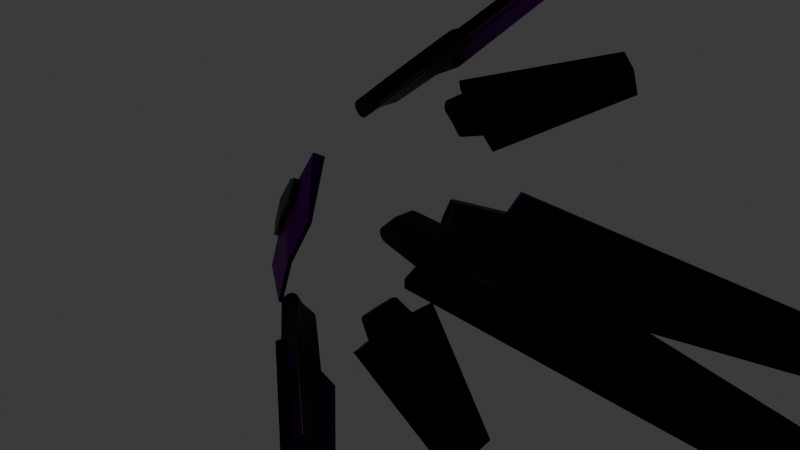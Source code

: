 # Source: Blade.blend  (saved by Blender 4.0.36; exported with 4.5.12 LTS)
import bpy
from mathutils import Matrix  # noqa: F401  (used for matrix-valued properties, if any)

bpy.ops.wm.read_factory_settings(use_empty=True)
scene = bpy.context.scene
scene.name = 'Scene'

# ---- collections
col_collection = bpy.data.collections.new('Collection'); scene.collection.children.link(col_collection)
col_hex_blade = bpy.data.collections.new('Hex Blade'); col_collection.children.link(col_hex_blade)

# ---- materials (node trees are filled in below, after node groups)
mat_black_metal = bpy.data.materials.new('Black Metal')
mat_black_metal.alpha_threshold = 0.0
mat_black_metal.use_backface_culling = True
mat_black_metal.use_transparent_shadow = False
mat_black_metal.roughness = 0.5
mat_black_metal.line_color = (0.0, 0.0, 0.0, 1.0)
mat_dark_crystal = bpy.data.materials.new('Dark Crystal')
mat_dark_crystal.surface_render_method = 'BLENDED'
mat_dark_crystal.blend_method = 'BLEND'
mat_dark_crystal.use_backface_culling = True
mat_dark_crystal.use_transparent_shadow = False

# ---- node groups
ng_auto_smooth = bpy.data.node_groups.new('Auto Smooth', 'GeometryNodeTree')
_s = ng_auto_smooth.interface.new_socket(name='Geometry', in_out='OUTPUT', socket_type='NodeSocketGeometry')
_s = ng_auto_smooth.interface.new_socket(name='Geometry', in_out='INPUT', socket_type='NodeSocketGeometry')
_s = ng_auto_smooth.interface.new_socket(name='Angle', in_out='INPUT', socket_type='NodeSocketFloat')
_s.subtype = 'ANGLE'
_s.min_value = 0.0
_s.max_value = 3.142
ng_auto_smooth.is_modifier = True
_N = ng_auto_smooth.nodes; _L = ng_auto_smooth.links
n0 = _N.new('NodeGroupOutput'); n0.name = 'Group Output'; n0.location = (480, -100)
n1 = _N.new('NodeGroupInput'); n1.name = 'Group Input'; n1.location = (-420, -300)
n2 = _N.new('NodeGroupInput'); n2.name = 'Group Input.001'; n2.location = (-60, -100)
n3 = _N.new('GeometryNodeSetShadeSmooth'); n3.name = 'Set Shade Smooth'; n3.location = (120, -100)
n3.domain = 'EDGE'
n4 = _N.new('GeometryNodeSetShadeSmooth'); n4.name = 'Set Shade Smooth.001'; n4.location = (300, -100)
n5 = _N.new('GeometryNodeInputMeshEdgeAngle'); n5.name = 'Edge Angle'; n5.location = (-420, -220)
n6 = _N.new('GeometryNodeInputEdgeSmooth'); n6.name = 'Is Edge Smooth'; n6.location = (-60, -160)
n7 = _N.new('GeometryNodeInputShadeSmooth'); n7.name = 'Is Face Smooth'; n7.location = (-240, -340)
n8 = _N.new('FunctionNodeBooleanMath'); n8.name = 'Boolean Math'; n8.location = (-60, -220)
n9 = _N.new('FunctionNodeCompare'); n9.name = 'Compare'; n9.location = (-240, -180)
n9.operation = 'LESS_EQUAL'
_L.new(n5.outputs[0], n9.inputs[0])
_L.new(n4.outputs[0], n0.inputs[0])
_L.new(n1.outputs[1], n9.inputs[1])
_L.new(n9.outputs[0], n8.inputs[0])
_L.new(n7.outputs[0], n8.inputs[1])
_L.new(n2.outputs[0], n3.inputs[0])
_L.new(n6.outputs[0], n3.inputs[1])
_L.new(n3.outputs[0], n4.inputs[0])
_L.new(n8.outputs[0], n3.inputs[2])
n0.is_active_output = True
ng_fully_interpolated_array = bpy.data.node_groups.new('Fully Interpolated Array', 'GeometryNodeTree')
_s = ng_fully_interpolated_array.interface.new_socket(name='Geometry', in_out='OUTPUT', socket_type='NodeSocketGeometry')
_s = ng_fully_interpolated_array.interface.new_socket(name='Geometry', in_out='INPUT', socket_type='NodeSocketGeometry')
_s = ng_fully_interpolated_array.interface.new_socket(name='Count', in_out='INPUT', socket_type='NodeSocketInt')
_s.default_value = 5
_s.min_value = 0
_s = ng_fully_interpolated_array.interface.new_socket(name='Initial Position', in_out='INPUT', socket_type='NodeSocketVector')
_s = ng_fully_interpolated_array.interface.new_socket(name='Final Position', in_out='INPUT', socket_type='NodeSocketVector')
_s.subtype = 'XYZ'
_s = ng_fully_interpolated_array.interface.new_socket(name='Initial Rotation', in_out='INPUT', socket_type='NodeSocketVector')
_s = ng_fully_interpolated_array.interface.new_socket(name='Final Rotation', in_out='INPUT', socket_type='NodeSocketVector')
_s.default_value = (0.0, 0.0, 360.0)
_s = ng_fully_interpolated_array.interface.new_socket(name='Initial Scale', in_out='INPUT', socket_type='NodeSocketVector')
_s.default_value = (1.0, 1.0, 1.0)
_s = ng_fully_interpolated_array.interface.new_socket(name='Final Scale', in_out='INPUT', socket_type='NodeSocketVector')
_s.default_value = (1.0, 1.0, 1.0)
_s = ng_fully_interpolated_array.interface.new_socket(name='Initial Local Offset', in_out='INPUT', socket_type='NodeSocketVector')
_s = ng_fully_interpolated_array.interface.new_socket(name='Final Local Offset', in_out='INPUT', socket_type='NodeSocketVector')
_s = ng_fully_interpolated_array.interface.new_socket(name='Unrotate?', in_out='INPUT', socket_type='NodeSocketBool')
_s = ng_fully_interpolated_array.interface.new_socket(name='Distance', in_out='INPUT', socket_type='NodeSocketFloat')
_s.subtype = 'DISTANCE'
_s.default_value = 0.001
_s.min_value = 0.0
ng_fully_interpolated_array.is_modifier = True
_N = ng_fully_interpolated_array.nodes; _L = ng_fully_interpolated_array.links
n0 = _N.new('GeometryNodeInstanceOnPoints'); n0.name = 'Instance on Points'; n0.location = (-1140, -20)
n1 = _N.new('ShaderNodeMath'); n1.name = 'Math.001'; n1.location = (-1780, 540)
n1.operation = 'DIVIDE'
n2 = _N.new('ShaderNodeMix'); n2.name = 'Mix.001'; n2.location = (-1620, 540)
n2.data_type = 'VECTOR'
n3 = _N.new('GeometryNodeInputIndex'); n3.name = 'Index'; n3.location = (-1780, -140)
n4 = _N.new('ShaderNodeMath'); n4.name = 'Math'; n4.location = (-1620, -140)
n4.operation = 'DIVIDE'
n5 = _N.new('ShaderNodeMix'); n5.name = 'Mix'; n5.location = (-1460, -140)
n5.data_type = 'VECTOR'
n5.clamp_factor = False
n6 = _N.new('ShaderNodeMath'); n6.name = 'Math.002'; n6.location = (-1460, -360)
n6.operation = 'DIVIDE'
n7 = _N.new('ShaderNodeMix'); n7.name = 'Mix.002'; n7.location = (-1300, -360)
n7.data_type = 'VECTOR'
n7.clamp_factor = False
n8 = _N.new('NodeGroupInput'); n8.name = 'Group Input.003'; n8.location = (-1780, 380)
n9 = _N.new('GeometryNodePoints'); n9.name = 'Points'; n9.location = (-1460, 140)
n10 = _N.new('GeometryNodeSetPosition'); n10.name = 'Set Position'; n10.location = (-1300, 140)
n11 = _N.new('NodeGroupInput'); n11.name = 'Group Input.001'; n11.location = (-1620, 140)
n12 = _N.new('NodeGroupInput'); n12.name = 'Group Input'; n12.location = (-1300, -80)
n13 = _N.new('NodeGroupInput'); n13.name = 'Group Input.004'; n13.location = (-1460, -520)
n14 = _N.new('NodeGroupInput'); n14.name = 'Group Input.007'; n14.location = (-1620, -300)
n15 = _N.new('ShaderNodeMath'); n15.name = 'Math.003'; n15.location = (-1300, -600)
n15.operation = 'DIVIDE'
n16 = _N.new('ShaderNodeMix'); n16.name = 'Mix.003'; n16.location = (-1140, -600)
n16.data_type = 'VECTOR'
n16.clamp_factor = False
n17 = _N.new('GeometryNodeInputIndex'); n17.name = 'Index.001'; n17.location = (-1460, -600)
n18 = _N.new('NodeGroupInput'); n18.name = 'Group Input.006'; n18.location = (-1300, -760)
n19 = _N.new('NodeGroupInput'); n19.name = 'Group Input.005'; n19.location = (-1460, -660)
n20 = _N.new('GeometryNodeTranslateInstances'); n20.name = 'Translate Instances'; n20.location = (-520, 0)
n21 = _N.new('GeometryNodeInputInstanceRotation'); n21.name = 'Instance Rotation'; n21.location = (-520, -160)
n22 = _N.new('ShaderNodeVectorMath'); n22.name = 'Vector Math'; n22.location = (-1300, -140)
n22.operation = 'SCALE'
n22.inputs[3].default_value = 0.01745
n23 = _N.new('ShaderNodeVectorMath'); n23.name = 'Vector Math.002'; n23.location = (-360, -160)
n23.operation = 'SCALE'
n23.inputs[3].default_value = -1.0
n24 = _N.new('GeometryNodeRotateInstances'); n24.name = 'Rotate Instances'; n24.location = (-200, 0)
n25 = _N.new('NodeReroute'); n25.name = 'Reroute.001'; n25.location = (-200, 40)
n25.width = 16
n25.socket_idname = 'NodeSocketGeometry'
n26 = _N.new('NodeReroute'); n26.name = 'Reroute.002'; n26.location = (-60, 40)
n26.width = 16
n26.socket_idname = 'NodeSocketGeometry'
n27 = _N.new('GeometryNodeRealizeInstances'); n27.name = 'Realize Instances'; n27.location = (120, 140)
n28 = _N.new('GeometryNodeSwitch'); n28.name = 'Switch'; n28.location = (-40, 140)
n29 = _N.new('NodeGroupInput'); n29.name = 'Group Input.002'; n29.location = (-1780, -200)
n30 = _N.new('ShaderNodeVectorMath'); n30.name = 'Vector Math.001'; n30.location = (-860, -360)
n30.operation = 'DIVIDE'
n30.inputs[3].default_value = 0.01745
n31 = _N.new('NodeGroupOutput'); n31.name = 'Group Output'; n31.location = (500, 140)
n32 = _N.new('GeometryNodeMergeByDistance'); n32.name = 'Merge by Distance'; n32.location = (280, 140)
n33 = _N.new('NodeGroupInput'); n33.name = 'Group Input.008'; n33.location = (-200, 140)
n34 = _N.new('NodeGroupInput'); n34.name = 'Group Input.009'; n34.location = (120, 40)
_L.new(n32.outputs[0], n31.inputs[0])
_L.new(n28.outputs[0], n27.inputs[0])
_L.new(n12.outputs[0], n0.inputs[2])
_L.new(n11.outputs[1], n9.inputs[0])
_L.new(n3.outputs[0], n4.inputs[0])
_L.new(n29.outputs[1], n4.inputs[1])
_L.new(n4.outputs[0], n5.inputs[0])
_L.new(n22.outputs[0], n0.inputs[5])
_L.new(n5.outputs[1], n22.inputs[0])
_L.new(n1.outputs[0], n2.inputs[0])
_L.new(n2.outputs[1], n10.inputs[2])
_L.new(n9.outputs[0], n10.inputs[0])
_L.new(n10.outputs[0], n0.inputs[0])
_L.new(n8.outputs[2], n2.inputs[4])
_L.new(n8.outputs[3], n2.inputs[5])
_L.new(n6.outputs[0], n7.inputs[0])
_L.new(n13.outputs[6], n7.inputs[4])
_L.new(n13.outputs[7], n7.inputs[5])
_L.new(n7.outputs[1], n0.inputs[6])
_L.new(n0.outputs[0], n20.inputs[0])
_L.new(n17.outputs[0], n15.inputs[0])
_L.new(n19.outputs[1], n15.inputs[1])
_L.new(n15.outputs[0], n16.inputs[0])
_L.new(n30.outputs[0], n20.inputs[2])
_L.new(n16.outputs[1], n30.inputs[0])
_L.new(n7.outputs[1], n30.inputs[1])
_L.new(n18.outputs[8], n16.inputs[4])
_L.new(n18.outputs[9], n16.inputs[5])
_L.new(n14.outputs[4], n5.inputs[4])
_L.new(n14.outputs[5], n5.inputs[5])
_L.new(n21.outputs[0], n23.inputs[0])
_L.new(n20.outputs[0], n24.inputs[0])
_L.new(n23.outputs[0], n24.inputs[2])
_L.new(n24.outputs[0], n28.inputs[2])
_L.new(n26.outputs[0], n28.inputs[1])
_L.new(n20.outputs[0], n25.inputs[0])
_L.new(n25.outputs[0], n26.inputs[0])
_L.new(n33.outputs[10], n28.inputs[0])
_L.new(n27.outputs[0], n32.inputs[0])
_L.new(n34.outputs[11], n32.inputs[2])
n31.is_active_output = True

# ---- material node trees
mat_black_metal.use_nodes = True; mat_black_metal.node_tree.nodes.clear()
_N = mat_black_metal.node_tree.nodes; _L = mat_black_metal.node_tree.links
n0 = _N.new('ShaderNodeOutputMaterial'); n0.name = 'Material Output'; n0.location = (300, 300)
n1 = _N.new('ShaderNodeBsdfPrincipled'); n1.name = 'Principled BSDF'; n1.location = (10, 300)
n1.distribution = 'GGX'
n1.subsurface_method = 'RANDOM_WALK_SKIN'
n1.inputs[0].default_value = (0.0133, 0.009069, 0.007961, 1.0)
n1.inputs[1].default_value = 1.0
n1.inputs[2].default_value = 0.4685
n1.inputs[3].default_value = 1.45
n1.inputs[27].default_value = (0.0, 0.0, 0.0, 1.0)
n1.inputs[28].default_value = 1.0
_L.new(n1.outputs[0], n0.inputs[0])
n0.is_active_output = True
mat_dark_crystal.use_nodes = True; mat_dark_crystal.node_tree.nodes.clear()
_N = mat_dark_crystal.node_tree.nodes; _L = mat_dark_crystal.node_tree.links
n0 = _N.new('ShaderNodeOutputMaterial'); n0.name = 'Material Output'; n0.location = (300, 300)
n1 = _N.new('ShaderNodeBsdfPrincipled'); n1.name = 'Principled BSDF'; n1.location = (140, 300)
n1.inputs[0].default_value = (0.0, 0.0, 0.0, 1.0)
n1.inputs[1].default_value = 1.0
n1.inputs[2].default_value = 0.2559
n1.inputs[3].default_value = 1.0
n1.inputs[4].default_value = 0.9764
n1.inputs[8].default_value = 1.0
n1.inputs[10].default_value = 0.1
n1.inputs[13].default_value = 1.0
n1.inputs[14].default_value = (0.6532, 0.0, 1.0, 1.0)
n1.inputs[15].default_value = 0.4252
n1.inputs[16].default_value = 0.1575
_L.new(n1.outputs[0], n0.inputs[0])
n0.is_active_output = True

# ---- world
world_world = bpy.data.worlds.new('World'); scene.world = world_world
world_world.use_nodes = True; world_world.node_tree.nodes.clear()
_N = world_world.node_tree.nodes; _L = world_world.node_tree.links
n0 = _N.new('ShaderNodeOutputWorld'); n0.name = 'World Output'; n0.location = (300, 300)
n1 = _N.new('ShaderNodeBackground'); n1.name = 'Background'; n1.location = (10, 300)
n1.inputs[0].default_value = (0.05088, 0.05088, 0.05088, 1.0)
_L.new(n1.outputs[0], n0.inputs[0])
n0.is_active_output = True
world_world.color = (0.05088, 0.05088, 0.05088)
world_world.use_sun_shadow = False
world_world.sun_shadow_jitter_overblur = 0.0

# ---- cameras
cam_camera = bpy.data.cameras.new('Camera')
cam_camera.clip_end = 100.0
cam_camera.ortho_scale = 7.314

# ---- lights
light_light = bpy.data.lights.new('Light', 'POINT')
light_light.transmission_factor = 0.0
light_light.use_soft_falloff = False
light_light.energy = 1000.0
light_light.shadow_soft_size = 0.1
light_light.shadow_maximum_resolution = 0.006
light_light.use_absolute_resolution = True

# ---- meshes
me_plane_003 = bpy.data.meshes.new('Plane.003')
me_plane_003.from_pydata([(-0.3068, 0.621, -0.1373), (-0.307, 0.6214, 0.04492), (2.194e-05, 0.5566, 0.08571), (2.194e-05, 1.546, 0.06639), (-0.1477, 1.53, 0.04771), (2.194e-05, 1.546, -0.1011), (-0.1477, 1.53, -0.1198), (-0.6153, 0.6799, -0.1652), (-0.368, 5.212, -0.1315), (2.194e-05, 0.5649, -0.08979), (2.194e-05, 5.31, -0.08881), (-0.6145, 0.6803, -0.04035), (-0.3701, 5.213, -0.09755), (2.194e-05, 5.31, -0.05192), (2.194e-05, 0.5649, 0.03981), (2.194e-05, 0.5562, -0.09891), (-0.00643, 5.31, -0.08919), (-0.006468, 5.31, -0.05231), (-0.01077, 0.5649, -0.08979), (-0.01075, 0.5649, 0.03981), (-0.3069, 0.6212, -0.04619), (2.194e-05, 1.552, -0.01738), (-0.1477, 1.53, -0.03605), (2.194e-05, 1.552, 0.02102), (-0.3068, 0.621, -0.1268), (-0.307, 0.6213, 0.0004472), (2.194e-05, 1.552, -0.08928), (-3.638e-12, 0.0003577, 0.09742), (-0.2336, 0.005592, -0.02926), (-1.972e-05, -0.03631, 0.0902), (-3.643e-05, -0.06745, 0.06937), (-4.76e-05, -0.08833, 0.03811), (-0.2337, 0.00597, 0.06729), (-0.2232, -0.08148, 0.00803), (-0.2257, -0.0609, 0.03927), (-0.2294, -0.03019, 0.06008), (-5.152e-05, -0.09575, 0.0002999), (3.638e-12, -0.0003577, -0.09742), (-4.76e-05, -0.0886, -0.03753), (-3.643e-05, -0.06796, -0.06891), (-1.972e-05, -0.03697, -0.08994), (-0.2334, 0.005215, -0.1258), (-0.2223, -0.08881, -0.02897), (-0.2291, -0.03088, -0.1183), (-0.2255, -0.06143, -0.09727), (-0.2231, -0.08177, -0.0659)], [], [(28, 32, 1, 25, 20), (0, 6, 5, 15), (21, 26, 5, 6, 22), (22, 6, 0, 24, 20), (2, 1, 32, 27), (4, 1, 2, 3), (18, 16, 10, 26, 9), (7, 11, 12, 8), (10, 16, 17, 13), (19, 14, 23, 13, 17), (9, 14, 19, 18), (15, 37, 41, 0), (16, 8, 12, 17), (11, 25, 19, 17, 12), (7, 8, 16, 18, 24), (18, 19, 25, 11, 7, 24), (4, 22, 20, 25, 1), (3, 23, 21, 22, 4), (41, 28, 20, 24, 0), (32, 28, 42, 33, 34, 35), (28, 41, 43, 44, 45, 42), (42, 36, 31, 33), (33, 31, 30, 34), (34, 30, 29, 35), (35, 29, 27, 32), (41, 37, 40, 43), (43, 40, 39, 44), (44, 39, 38, 45), (45, 38, 36, 42)])
me_plane_003.polygons.foreach_set('use_smooth', [True] * 29)
me_plane_003.polygons.foreach_set('material_index', [0, 0, 0, 0, 0, 0, 1, 1, 1, 1, 1, 0, 1, 1, 1, 1, 0, 0, 0, 0, 0, 0, 0, 0, 0, 0, 0, 0, 0])
_k = set([(2, 3), (2, 27), (3, 23), (5, 15), (5, 26), (15, 37), (16, 17), (16, 18), (17, 19), (18, 19), (21, 23), (21, 26)])
me_plane_003.attributes.new('sharp_edge', 'BOOLEAN', 'EDGE').data.foreach_set('value', [ (min(e.vertices), max(e.vertices)) in _k for e in me_plane_003.edges])
_uv = me_plane_003.uv_layers.new(name='UVMap')
_uv.uv.foreach_set('vector', [0.4252, -0.04763, 0.4276, -0.04796, 0.3539, -0.02969, 0.3519, -0.02956, 0.3498, -0.02942, 0.3456, -0.02915, 0.3917, -0.02792, 0.4576, -0.0412, 0.4839, -0.05856, 0.4977, 0.4313, 0.4935, 0.4321, 0.4924, 0.4322, 0.421, 0.4224, 0.426, 0.4215, 0.426, 0.4215, 0.421, 0.4224, 0.3456, -0.02915, 0.3461, -0.02918, 0.3498, -0.02942, 0.5023, -0.05917, 0.3539, -0.02969, 0.4276, -0.04796, 0.5015, -0.06898, 0.431, 0.4206, 0.3539, -0.02969, 0.5023, -0.05917, 0.5025, 0.4273, 0.4946, -0.05751, 0.4968, 2.29, 0.5, 2.29, 0.4999, 0.4309, 0.4999, -0.05752, 0.1924, 0.0, 0.2024, 5.17e-06, 0.3199, 2.266, 0.3184, 2.266, 0.5, 2.29, 0.4968, 2.29, 0.4963, 2.29, 0.4988, 2.29, 0.4948, -0.06264, 0.4999, -0.06273, 0.4997, 0.4269, 0.4988, 2.29, 0.4963, 2.29, 0.4999, -0.05752, 0.4999, -0.06273, 0.4948, -0.06264, 0.4946, -0.05751, 0.4839, -0.05856, 0.4986, -0.06823, 0.4228, -0.04731, 0.3456, -0.02915, 0.4968, 2.29, 0.3184, 2.266, 0.3199, 2.266, 0.4963, 2.29, 0.2024, 5.17e-06, 0.3512, -0.03188, 0.4948, -0.06264, 0.4963, 2.29, 0.3199, 2.266, 0.1924, 0.0, 0.3184, 2.266, 0.4968, 2.29, 0.4946, -0.05751, 0.3462, -0.02928, 0.4946, -0.05751, 0.4948, -0.06264, 0.3512, -0.03188, 0.2024, 5.17e-06, 0.1924, 0.0, 0.3462, -0.02928, 0.431, 0.4206, 0.426, 0.4215, 0.3498, -0.02942, 0.3519, -0.02956, 0.3539, -0.02969, 0.5025, 0.4273, 0.4999, 0.4309, 0.4977, 0.4313, 0.426, 0.4215, 0.431, 0.4206, 0.4228, -0.04731, 0.4252, -0.04763, 0.3498, -0.02942, 0.3461, -0.02918, 0.3456, -0.02915, 0.4276, -0.04796, 0.4252, -0.04763, 0.4252, -0.04763, 0.4262, -0.04776, 0.427, -0.04786, 0.4274, -0.04793, 0.4252, -0.04763, 0.4228, -0.04731, 0.423, -0.04733, 0.4236, -0.04743, 0.4243, -0.04754, 0.4252, -0.04763, 0.4252, -0.04763, 0.4997, -0.0685, 0.4995, -0.06842, 0.4262, -0.04776, 0.4262, -0.04776, 0.4995, -0.06842, 0.5001, -0.06859, 0.427, -0.04786, 0.427, -0.04786, 0.5001, -0.06859, 0.5009, -0.06883, 0.4274, -0.04793, 0.4274, -0.04793, 0.5009, -0.06883, 0.5015, -0.06898, 0.4276, -0.04796, 0.4228, -0.04731, 0.4986, -0.06823, 0.4991, -0.06838, 0.423, -0.04733, 0.423, -0.04733, 0.4991, -0.06838, 0.4991, -0.06838, 0.4236, -0.04743, 0.4236, -0.04743, 0.4991, -0.06838, 0.4996, -0.06848, 0.4243, -0.04754, 0.4243, -0.04754, 0.4996, -0.06848, 0.4997, -0.0685, 0.4252, -0.04763])
me_plane_003.materials.append(mat_black_metal)
me_plane_003.materials.append(mat_dark_crystal)
me_plane_003.update()
me_plane = bpy.data.meshes.new('Plane')
me_plane.from_pydata([(-0.3068, 0.621, -0.1373), (-0.307, 0.6214, 0.04492), (2.194e-05, 0.5566, 0.08571), (2.194e-05, 1.546, 0.06639), (-0.1477, 1.53, 0.04771), (2.194e-05, 1.546, -0.1011), (-0.1477, 1.53, -0.1198), (-0.6153, 0.6799, -0.1652), (-0.368, 5.212, -0.1315), (2.194e-05, 0.5649, -0.08979), (2.194e-05, 5.31, -0.08881), (-0.6145, 0.6803, -0.04035), (-0.3701, 5.213, -0.09755), (2.194e-05, 5.31, -0.05192), (2.194e-05, 0.5649, 0.03981), (2.194e-05, 0.5562, -0.09891), (-0.00643, 5.31, -0.08919), (-0.006468, 5.31, -0.05231), (-0.01077, 0.5649, -0.08979), (-0.01075, 0.5649, 0.03981), (-0.3069, 0.6212, -0.04619), (2.194e-05, 1.552, -0.01738), (-0.1477, 1.53, -0.03605), (2.194e-05, 1.552, 0.02102), (-0.3068, 0.621, -0.1268), (-0.307, 0.6213, 0.0004472), (2.194e-05, 1.552, -0.08928), (-3.638e-12, 0.0003577, 0.09742), (-0.2336, 0.005592, -0.02926), (-1.972e-05, -0.03631, 0.0902), (-3.643e-05, -0.06745, 0.06937), (-4.76e-05, -0.08833, 0.03811), (-0.2337, 0.00597, 0.06729), (-0.2232, -0.08148, 0.00803), (-0.2257, -0.0609, 0.03927), (-0.2294, -0.03019, 0.06008), (-5.152e-05, -0.09575, 0.0002999), (3.638e-12, -0.0003577, -0.09742), (-4.76e-05, -0.0886, -0.03753), (-3.643e-05, -0.06796, -0.06891), (-1.972e-05, -0.03697, -0.08994), (-0.2334, 0.005215, -0.1258), (-0.2223, -0.08881, -0.02897), (-0.2291, -0.03088, -0.1183), (-0.2255, -0.06143, -0.09727), (-0.2231, -0.08177, -0.0659)], [], [(28, 32, 1, 25, 20), (0, 6, 5, 15), (21, 26, 5, 6, 22), (22, 6, 0, 24, 20), (2, 1, 32, 27), (4, 1, 2, 3), (18, 16, 10, 26, 9), (7, 11, 12, 8), (10, 16, 17, 13), (19, 14, 23, 13, 17), (9, 14, 19, 18), (15, 37, 41, 0), (16, 8, 12, 17), (11, 25, 19, 17, 12), (7, 8, 16, 18, 24), (18, 19, 25, 11, 7, 24), (4, 22, 20, 25, 1), (3, 23, 21, 22, 4), (41, 28, 20, 24, 0), (32, 28, 42, 33, 34, 35), (28, 41, 43, 44, 45, 42), (42, 36, 31, 33), (33, 31, 30, 34), (34, 30, 29, 35), (35, 29, 27, 32), (41, 37, 40, 43), (43, 40, 39, 44), (44, 39, 38, 45), (45, 38, 36, 42)])
me_plane.polygons.foreach_set('use_smooth', [True] * 29)
me_plane.polygons.foreach_set('material_index', [0, 0, 0, 0, 0, 0, 1, 1, 1, 1, 1, 0, 1, 1, 1, 1, 0, 0, 0, 0, 0, 0, 0, 0, 0, 0, 0, 0, 0])
_k = set([(2, 3), (2, 27), (3, 23), (5, 15), (5, 26), (15, 37), (16, 17), (16, 18), (17, 19), (18, 19), (21, 23), (21, 26)])
me_plane.attributes.new('sharp_edge', 'BOOLEAN', 'EDGE').data.foreach_set('value', [ (min(e.vertices), max(e.vertices)) in _k for e in me_plane.edges])
_uv = me_plane.uv_layers.new(name='UVMap')
_uv.uv.foreach_set('vector', [0.4252, -0.04763, 0.4276, -0.04796, 0.3539, -0.02969, 0.3519, -0.02956, 0.3498, -0.02942, 0.3456, -0.02915, 0.3917, -0.02792, 0.4576, -0.0412, 0.4839, -0.05856, 0.4977, 0.4313, 0.4935, 0.4321, 0.4924, 0.4322, 0.421, 0.4224, 0.426, 0.4215, 0.426, 0.4215, 0.421, 0.4224, 0.3456, -0.02915, 0.3461, -0.02918, 0.3498, -0.02942, 0.5023, -0.05917, 0.3539, -0.02969, 0.4276, -0.04796, 0.5015, -0.06898, 0.431, 0.4206, 0.3539, -0.02969, 0.5023, -0.05917, 0.5025, 0.4273, 0.4946, -0.05751, 0.4968, 2.29, 0.5, 2.29, 0.4999, 0.4309, 0.4999, -0.05752, 0.1924, 0.0, 0.2024, 5.17e-06, 0.3199, 2.266, 0.3184, 2.266, 0.5, 2.29, 0.4968, 2.29, 0.4963, 2.29, 0.4988, 2.29, 0.4948, -0.06264, 0.4999, -0.06273, 0.4997, 0.4269, 0.4988, 2.29, 0.4963, 2.29, 0.4999, -0.05752, 0.4999, -0.06273, 0.4948, -0.06264, 0.4946, -0.05751, 0.4839, -0.05856, 0.4986, -0.06823, 0.4228, -0.04731, 0.3456, -0.02915, 0.4968, 2.29, 0.3184, 2.266, 0.3199, 2.266, 0.4963, 2.29, 0.2024, 5.17e-06, 0.3512, -0.03188, 0.4948, -0.06264, 0.4963, 2.29, 0.3199, 2.266, 0.1924, 0.0, 0.3184, 2.266, 0.4968, 2.29, 0.4946, -0.05751, 0.3462, -0.02928, 0.4946, -0.05751, 0.4948, -0.06264, 0.3512, -0.03188, 0.2024, 5.17e-06, 0.1924, 0.0, 0.3462, -0.02928, 0.431, 0.4206, 0.426, 0.4215, 0.3498, -0.02942, 0.3519, -0.02956, 0.3539, -0.02969, 0.5025, 0.4273, 0.4999, 0.4309, 0.4977, 0.4313, 0.426, 0.4215, 0.431, 0.4206, 0.4228, -0.04731, 0.4252, -0.04763, 0.3498, -0.02942, 0.3461, -0.02918, 0.3456, -0.02915, 0.4276, -0.04796, 0.4252, -0.04763, 0.4252, -0.04763, 0.4262, -0.04776, 0.427, -0.04786, 0.4274, -0.04793, 0.4252, -0.04763, 0.4228, -0.04731, 0.423, -0.04733, 0.4236, -0.04743, 0.4243, -0.04754, 0.4252, -0.04763, 0.4252, -0.04763, 0.4997, -0.0685, 0.4995, -0.06842, 0.4262, -0.04776, 0.4262, -0.04776, 0.4995, -0.06842, 0.5001, -0.06859, 0.427, -0.04786, 0.427, -0.04786, 0.5001, -0.06859, 0.5009, -0.06883, 0.4274, -0.04793, 0.4274, -0.04793, 0.5009, -0.06883, 0.5015, -0.06898, 0.4276, -0.04796, 0.4228, -0.04731, 0.4986, -0.06823, 0.4991, -0.06838, 0.423, -0.04733, 0.423, -0.04733, 0.4991, -0.06838, 0.4991, -0.06838, 0.4236, -0.04743, 0.4236, -0.04743, 0.4991, -0.06838, 0.4996, -0.06848, 0.4243, -0.04754, 0.4243, -0.04754, 0.4996, -0.06848, 0.4997, -0.0685, 0.4252, -0.04763])
me_plane.materials.append(mat_black_metal)
me_plane.materials.append(mat_dark_crystal)
me_plane.update()
me_plane_002 = bpy.data.meshes.new('Plane.002')
me_plane_002.from_pydata([(-0.3068, 0.621, -0.1373), (-0.307, 0.6214, 0.04492), (2.194e-05, 0.5566, 0.08571), (2.194e-05, 1.546, 0.06639), (-0.1477, 1.53, 0.04771), (2.194e-05, 1.546, -0.1011), (-0.1477, 1.53, -0.1198), (-0.6153, 0.6799, -0.1652), (-0.368, 5.212, -0.1315), (2.194e-05, 0.5649, -0.08979), (2.194e-05, 5.31, -0.08881), (-0.6145, 0.6803, -0.04035), (-0.3701, 5.213, -0.09755), (2.194e-05, 5.31, -0.05192), (2.194e-05, 0.5649, 0.03981), (2.194e-05, 0.5562, -0.09891), (-0.00643, 5.31, -0.08919), (-0.006468, 5.31, -0.05231), (-0.01077, 0.5649, -0.08979), (-0.01075, 0.5649, 0.03981), (-0.3069, 0.6212, -0.04619), (2.194e-05, 1.552, -0.01738), (-0.1477, 1.53, -0.03605), (2.194e-05, 1.552, 0.02102), (-0.3068, 0.621, -0.1268), (-0.307, 0.6213, 0.0004472), (2.194e-05, 1.552, -0.08928), (-3.638e-12, 0.0003577, 0.09742), (-0.2336, 0.005592, -0.02926), (-1.972e-05, -0.03631, 0.0902), (-3.643e-05, -0.06745, 0.06937), (-4.76e-05, -0.08833, 0.03811), (-0.2337, 0.00597, 0.06729), (-0.2232, -0.08148, 0.00803), (-0.2257, -0.0609, 0.03927), (-0.2294, -0.03019, 0.06008), (-5.152e-05, -0.09575, 0.0002999), (3.638e-12, -0.0003577, -0.09742), (-4.76e-05, -0.0886, -0.03753), (-3.643e-05, -0.06796, -0.06891), (-1.972e-05, -0.03697, -0.08994), (-0.2334, 0.005215, -0.1258), (-0.2223, -0.08881, -0.02897), (-0.2291, -0.03088, -0.1183), (-0.2255, -0.06143, -0.09727), (-0.2231, -0.08177, -0.0659)], [], [(28, 32, 1, 25, 20), (0, 6, 5, 15), (21, 26, 5, 6, 22), (22, 6, 0, 24, 20), (2, 1, 32, 27), (4, 1, 2, 3), (18, 16, 10, 26, 9), (7, 11, 12, 8), (10, 16, 17, 13), (19, 14, 23, 13, 17), (9, 14, 19, 18), (15, 37, 41, 0), (16, 8, 12, 17), (11, 25, 19, 17, 12), (7, 8, 16, 18, 24), (18, 19, 25, 11, 7, 24), (4, 22, 20, 25, 1), (3, 23, 21, 22, 4), (41, 28, 20, 24, 0), (32, 28, 42, 33, 34, 35), (28, 41, 43, 44, 45, 42), (42, 36, 31, 33), (33, 31, 30, 34), (34, 30, 29, 35), (35, 29, 27, 32), (41, 37, 40, 43), (43, 40, 39, 44), (44, 39, 38, 45), (45, 38, 36, 42)])
me_plane_002.polygons.foreach_set('use_smooth', [True] * 29)
me_plane_002.polygons.foreach_set('material_index', [0, 0, 0, 0, 0, 0, 1, 1, 1, 1, 1, 0, 1, 1, 1, 1, 0, 0, 0, 0, 0, 0, 0, 0, 0, 0, 0, 0, 0])
_k = set([(2, 3), (2, 27), (3, 23), (5, 15), (5, 26), (15, 37), (16, 17), (16, 18), (17, 19), (18, 19), (21, 23), (21, 26)])
me_plane_002.attributes.new('sharp_edge', 'BOOLEAN', 'EDGE').data.foreach_set('value', [ (min(e.vertices), max(e.vertices)) in _k for e in me_plane_002.edges])
_uv = me_plane_002.uv_layers.new(name='UVMap')
_uv.uv.foreach_set('vector', [0.4252, -0.04763, 0.4276, -0.04796, 0.3539, -0.02969, 0.3519, -0.02956, 0.3498, -0.02942, 0.3456, -0.02915, 0.3917, -0.02792, 0.4576, -0.0412, 0.4839, -0.05856, 0.4977, 0.4313, 0.4935, 0.4321, 0.4924, 0.4322, 0.421, 0.4224, 0.426, 0.4215, 0.426, 0.4215, 0.421, 0.4224, 0.3456, -0.02915, 0.3461, -0.02918, 0.3498, -0.02942, 0.5023, -0.05917, 0.3539, -0.02969, 0.4276, -0.04796, 0.5015, -0.06898, 0.431, 0.4206, 0.3539, -0.02969, 0.5023, -0.05917, 0.5025, 0.4273, 0.4946, -0.05751, 0.4968, 2.29, 0.5, 2.29, 0.4999, 0.4309, 0.4999, -0.05752, 0.1924, 0.0, 0.2024, 5.17e-06, 0.3199, 2.266, 0.3184, 2.266, 0.5, 2.29, 0.4968, 2.29, 0.4963, 2.29, 0.4988, 2.29, 0.4948, -0.06264, 0.4999, -0.06273, 0.4997, 0.4269, 0.4988, 2.29, 0.4963, 2.29, 0.4999, -0.05752, 0.4999, -0.06273, 0.4948, -0.06264, 0.4946, -0.05751, 0.4839, -0.05856, 0.4986, -0.06823, 0.4228, -0.04731, 0.3456, -0.02915, 0.4968, 2.29, 0.3184, 2.266, 0.3199, 2.266, 0.4963, 2.29, 0.2024, 5.17e-06, 0.3512, -0.03188, 0.4948, -0.06264, 0.4963, 2.29, 0.3199, 2.266, 0.1924, 0.0, 0.3184, 2.266, 0.4968, 2.29, 0.4946, -0.05751, 0.3462, -0.02928, 0.4946, -0.05751, 0.4948, -0.06264, 0.3512, -0.03188, 0.2024, 5.17e-06, 0.1924, 0.0, 0.3462, -0.02928, 0.431, 0.4206, 0.426, 0.4215, 0.3498, -0.02942, 0.3519, -0.02956, 0.3539, -0.02969, 0.5025, 0.4273, 0.4999, 0.4309, 0.4977, 0.4313, 0.426, 0.4215, 0.431, 0.4206, 0.4228, -0.04731, 0.4252, -0.04763, 0.3498, -0.02942, 0.3461, -0.02918, 0.3456, -0.02915, 0.4276, -0.04796, 0.4252, -0.04763, 0.4252, -0.04763, 0.4262, -0.04776, 0.427, -0.04786, 0.4274, -0.04793, 0.4252, -0.04763, 0.4228, -0.04731, 0.423, -0.04733, 0.4236, -0.04743, 0.4243, -0.04754, 0.4252, -0.04763, 0.4252, -0.04763, 0.4997, -0.0685, 0.4995, -0.06842, 0.4262, -0.04776, 0.4262, -0.04776, 0.4995, -0.06842, 0.5001, -0.06859, 0.427, -0.04786, 0.427, -0.04786, 0.5001, -0.06859, 0.5009, -0.06883, 0.4274, -0.04793, 0.4274, -0.04793, 0.5009, -0.06883, 0.5015, -0.06898, 0.4276, -0.04796, 0.4228, -0.04731, 0.4986, -0.06823, 0.4991, -0.06838, 0.423, -0.04733, 0.423, -0.04733, 0.4991, -0.06838, 0.4991, -0.06838, 0.4236, -0.04743, 0.4236, -0.04743, 0.4991, -0.06838, 0.4996, -0.06848, 0.4243, -0.04754, 0.4243, -0.04754, 0.4996, -0.06848, 0.4997, -0.0685, 0.4252, -0.04763])
me_plane_002.materials.append(mat_black_metal)
me_plane_002.materials.append(mat_dark_crystal)
me_plane_002.update()

# ---- objects
ob_light = bpy.data.objects.new('Light', light_light)
ob_camera = bpy.data.objects.new('Camera', cam_camera)
ob_blade = bpy.data.objects.new('Blade', me_plane_003)
ob_triple_blade = bpy.data.objects.new('Triple Blade', me_plane)
ob_secondary_triple_blade = bpy.data.objects.new('Secondary Triple Blade', me_plane_002)

# ---- transforms, parenting, visibility, modifiers, constraints
ob_light.location = (4.076, 1.005, 5.904)
ob_light.rotation_euler = (0.6503, 0.05522, 1.866)
ob_light.lock_rotations_4d = False
ob_light.empty_display_type = 'ARROWS'
ob_light.color = (0.0, 0.0, 0.0, 0.0)
ob_light.lineart.crease_threshold = 0.0
ob_camera.location = (6.0, 6.0, 6.0)
ob_camera.rotation_euler = (0.9547, 0.0, 2.356)
ob_camera.lock_rotations_4d = False
ob_camera.empty_display_type = 'ARROWS'
ob_camera.color = (0.0, 0.0, 0.0, 0.0)
ob_camera.display_type = 'WIRE'
ob_camera.lineart.crease_threshold = 0.0
ob_blade.location = (0.0, 0.0, 0.0)
ob_blade.scale = (0.8542, 0.8542, 0.8542)
_m = ob_blade.modifiers.new('Mirror', 'MIRROR')
_m = ob_blade.modifiers.new('Bevel', 'BEVEL')
_m.width = 0.004
_m.width_pct = 0.004
_m.segments = 5
_m = ob_blade.modifiers.new('Auto Smooth', 'NODES')
_m.node_group = ng_auto_smooth
_gi = [s.identifier for s in ng_auto_smooth.interface.items_tree if s.item_type == 'SOCKET' and s.in_out == 'INPUT']
_m[_gi[1]] = 0.5236  # Angle
ob_triple_blade.location = (0.0, 0.899, 0.0)
ob_triple_blade.scale = (0.8542, 0.8542, 0.8542)
_m = ob_triple_blade.modifiers.new('Mirror', 'MIRROR')
_m = ob_triple_blade.modifiers.new('Bevel', 'BEVEL')
_m.width = 0.004
_m.width_pct = 0.004
_m.segments = 5
_m = ob_triple_blade.modifiers.new('Fully Interpolated Array', 'NODES')
_m.node_group = ng_fully_interpolated_array
_gi = [s.identifier for s in ng_fully_interpolated_array.interface.items_tree if s.item_type == 'SOCKET' and s.in_out == 'INPUT']
_m[_gi[1]] = 3  # Count
_m[_gi[4]] = (45.0, 0.0, 0.0)  # Initial Rotation
_m[_gi[5]] = (45.0, 360.0, 0.0)  # Final Rotation
_m[_gi[8]] = (0.0, 0.0, 2.0)  # Initial Local Offset
_m[_gi[9]] = (0.0, 0.0, 2.0)  # Final Local Offset
_m.show_group_selector = False
_m = ob_triple_blade.modifiers.new('Auto Smooth', 'NODES')
_m.node_group = ng_auto_smooth
_gi = [s.identifier for s in ng_auto_smooth.interface.items_tree if s.item_type == 'SOCKET' and s.in_out == 'INPUT']
_m[_gi[1]] = 0.5236  # Angle
ob_secondary_triple_blade.parent = ob_triple_blade
ob_secondary_triple_blade.matrix_parent_inverse = Matrix(((1.171, -0.0, 0.0, -0.0), (-0.0, 1.171, -0.0, -1.052), (0.0, -0.0, 1.171, -0.0), (-0.0, 0.0, -0.0, 1.0)))
ob_secondary_triple_blade.location = (0.0, 0.899, 0.0)
ob_secondary_triple_blade.rotation_euler = (0.0, 1.047, 0.0)
ob_secondary_triple_blade.scale = (0.8542, 0.8542, 0.8542)
_m = ob_secondary_triple_blade.modifiers.new('Mirror', 'MIRROR')
_m = ob_secondary_triple_blade.modifiers.new('Bevel', 'BEVEL')
_m.width = 0.004
_m.width_pct = 0.004
_m.segments = 5
_m = ob_secondary_triple_blade.modifiers.new('Fully Interpolated Array', 'NODES')
_m.node_group = ng_fully_interpolated_array
_gi = [s.identifier for s in ng_fully_interpolated_array.interface.items_tree if s.item_type == 'SOCKET' and s.in_out == 'INPUT']
_m[_gi[1]] = 3  # Count
_m[_gi[4]] = (45.0, 0.0, 0.0)  # Initial Rotation
_m[_gi[5]] = (45.0, 360.0, 0.0)  # Final Rotation
_m[_gi[7]] = (1.0, 0.39, 1.0)  # Final Scale
_m[_gi[8]] = (0.0, 0.0, 2.0)  # Initial Local Offset
_m[_gi[9]] = (0.0, 0.0, 2.0)  # Final Local Offset
_m.show_group_selector = False
_m = ob_secondary_triple_blade.modifiers.new('Auto Smooth', 'NODES')
_m.node_group = ng_auto_smooth
_gi = [s.identifier for s in ng_auto_smooth.interface.items_tree if s.item_type == 'SOCKET' and s.in_out == 'INPUT']
_m[_gi[1]] = 0.5236  # Angle

# ---- collection membership
col_collection.objects.link(ob_light)
col_collection.objects.link(ob_camera)
col_collection.objects.link(ob_blade)
col_hex_blade.objects.link(ob_triple_blade)
col_hex_blade.objects.link(ob_secondary_triple_blade)

# ---- scene / render settings (as saved in the file)
scene.camera = ob_camera
scene.frame_start = 0; scene.frame_end = 250; scene.frame_set(0)
scene.render.engine = 'BLENDER_EEVEE_NEXT'
scene.render.image_settings.compression = 100
scene.render.fps = 30
scene.cycles.samples = 512
scene.cycles.sampling_pattern = 'TABULATED_SOBOL'
scene.cycles.adaptive_threshold = 1.0
scene.eevee.use_raytracing = True
bpy.context.view_layer.update()
